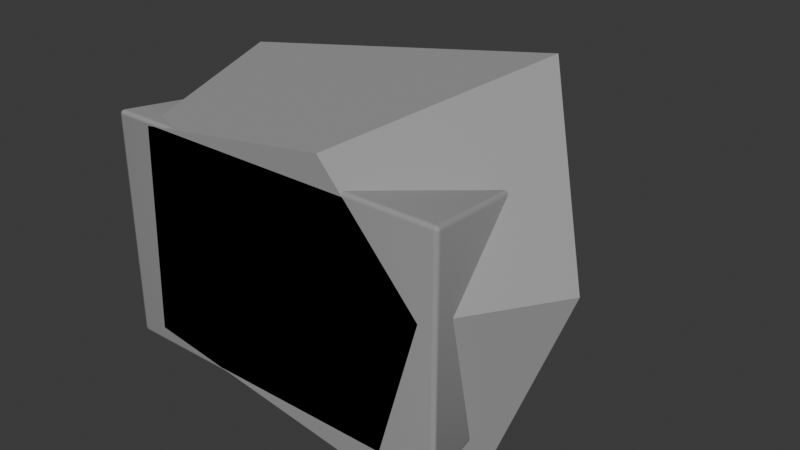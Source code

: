 # Source: resource-pair-grey-r5-portable.blend  (saved by Blender 5.2.45; exported with 4.5.12 LTS)
import bpy
from mathutils import Matrix  # noqa: F401  (used for matrix-valued properties, if any)

bpy.ops.wm.read_factory_settings(use_empty=True)
scene = bpy.context.scene
scene.name = 'Scene'

# ---- collections
col_collection = bpy.data.collections.new('Collection'); scene.collection.children.link(col_collection)

# ---- materials (node trees are filled in below, after node groups)
mat_grey_shape_review = bpy.data.materials.new('grey_shape_review')
mat_grey_shape_review.diffuse_color = (0.32, 0.32, 0.32, 1.0)

# ---- node groups
ng_smooth_by_angle = bpy.data.node_groups.new('Smooth by Angle', 'GeometryNodeTree')
_s = ng_smooth_by_angle.interface.new_socket(name='Mesh', in_out='OUTPUT', socket_type='NodeSocketGeometry')
_s = ng_smooth_by_angle.interface.new_socket(name='Mesh', in_out='INPUT', socket_type='NodeSocketGeometry')
_s = ng_smooth_by_angle.interface.new_socket(name='Angle', in_out='INPUT', socket_type='NodeSocketFloat')
_s.subtype = 'ANGLE'
_s.default_value = 0.5236
_s.min_value = 0.0
_s.max_value = 3.142
_s.description = 'Maximum face angle for smooth edges'
_s = ng_smooth_by_angle.interface.new_socket(name='Ignore Sharpness', in_out='INPUT', socket_type='NodeSocketBool')
_s.force_non_field = True
ng_smooth_by_angle.is_modifier = True
_N = ng_smooth_by_angle.nodes; _L = ng_smooth_by_angle.links
n0 = _N.new('GeometryNodeSetShadeSmooth'); n0.name = 'Set Shade Smooth'; n0.location = (120, -80)
n0.domain = 'EDGE'
n1 = _N.new('GeometryNodeSetShadeSmooth'); n1.name = 'Set Shade Smooth.001'; n1.location = (300, -80)
n2 = _N.new('NodeGroupOutput'); n2.name = 'Group Output'; n2.location = (480, -80)
n3 = _N.new('GeometryNodeInputMeshEdgeAngle'); n3.name = 'Edge Angle'; n3.location = (-440, -240)
n4 = _N.new('NodeGroupInput'); n4.name = 'Group Input'; n4.location = (-80, -80)
n5 = _N.new('GeometryNodeInputEdgeSmooth'); n5.name = 'Is Edge Smooth'; n5.location = (-260, -120)
n6 = _N.new('GeometryNodeInputShadeSmooth'); n6.name = 'Is Shade Smooth'; n6.location = (-440, -397)
n7 = _N.new('FunctionNodeCompare'); n7.name = 'Compare'; n7.location = (-260, -260)
n7.operation = 'LESS_EQUAL'
n8 = _N.new('FunctionNodeBooleanMath'); n8.name = 'Boolean Math.001'; n8.location = (-80, -260)
n9 = _N.new('NodeGroupInput'); n9.name = 'Group Input.001'; n9.location = (-440, -329)
n10 = _N.new('NodeGroupInput'); n10.name = 'Group Input.002'; n10.location = (-259, -189)
n11 = _N.new('FunctionNodeBooleanMath'); n11.name = 'Boolean Math'; n11.location = (-80, -149)
n11.operation = 'OR'
n12 = _N.new('FunctionNodeBooleanMath'); n12.name = 'Boolean Math.002'; n12.location = (-260, -380)
n12.operation = 'OR'
n13 = _N.new('NodeGroupInput'); n13.name = 'Group Input.003'; n13.location = (-440, -460)
_L.new(n3.outputs[0], n7.inputs[0])
_L.new(n1.outputs[0], n2.inputs[0])
_L.new(n9.outputs[1], n7.inputs[1])
_L.new(n7.outputs[0], n8.inputs[0])
_L.new(n4.outputs[0], n0.inputs[0])
_L.new(n0.outputs[0], n1.inputs[0])
_L.new(n8.outputs[0], n0.inputs[2])
_L.new(n10.outputs[2], n11.inputs[1])
_L.new(n5.outputs[0], n11.inputs[0])
_L.new(n11.outputs[0], n0.inputs[1])
_L.new(n13.outputs[2], n12.inputs[1])
_L.new(n6.outputs[0], n12.inputs[0])
_L.new(n12.outputs[0], n8.inputs[1])
n2.is_active_output = True

# ---- material node trees
mat_grey_shape_review.use_nodes = True; mat_grey_shape_review.node_tree.nodes.clear()
_N = mat_grey_shape_review.node_tree.nodes; _L = mat_grey_shape_review.node_tree.links
n0 = _N.new('ShaderNodeBsdfPrincipled'); n0.name = 'Principled BSDF'; n0.location = (-200, 100)
n0.inputs[0].default_value = (0.32, 0.32, 0.32, 1.0)
n0.inputs[2].default_value = 0.78
n0.inputs[10].default_value = 0.005
n1 = _N.new('ShaderNodeOutputMaterial'); n1.name = 'Material Output'; n1.location = (200, 100)
_L.new(n0.outputs[0], n1.inputs[0])
n1.is_active_output = True

# ---- world
world_world = bpy.data.worlds.new('World'); scene.world = world_world
world_world.use_nodes = True; world_world.node_tree.nodes.clear()
_N = world_world.node_tree.nodes; _L = world_world.node_tree.links
n0 = _N.new('ShaderNodeOutputWorld'); n0.name = 'World Output'; n0.location = (200, 100)
n1 = _N.new('ShaderNodeBackground'); n1.name = 'Background'; n1.location = (-200, 100)
n1.inputs[0].default_value = (0.05088, 0.05088, 0.05088, 1.0)
_L.new(n1.outputs[0], n0.inputs[0])
n0.is_active_output = True
world_world.color = (0.05088, 0.05088, 0.05088)
world_world.sun_shadow_jitter_overblur = 0.0

# ---- meshes
me_iron_ore = bpy.data.meshes.new('iron_ore')
me_iron_ore.from_pydata([(-0.1732, 0.0, -0.1166), (0.1339, 0.0, -0.1616), (0.1893, 0.0, 0.0334), (0.07352, 0.0, 0.1634), (-0.1631, 0.0, 0.1284), (-0.2185, 0.1199, -0.0316), (-0.1833, 0.1798, 0.1684), (0.2739, 0.1299, 0.0334), (0.1792, 0.2198, 0.2214), (-0.1531, 0.07992, -0.1992), (0.1994, 0.07992, -0.1992), (0.1692, 0.2498, -0.1414), (-0.1077, 0.3407, -0.1105), (-0.1128, 0.2947, 0.1484), (0.07352, 0.2647, 0.1884), (0.09869, 0.2897, 0.003405)], [], [(0, 5, 9), (5, 12, 9), (10, 1, 9), (1, 0, 9), (4, 5, 0), (11, 10, 9, 12), (4, 0, 1, 2, 3), (6, 12, 5), (4, 6, 5), (6, 13, 12), (13, 14, 12), (14, 15, 12), (15, 11, 12), (15, 8, 11), (8, 7, 11), (7, 10, 11), (7, 2, 10), (2, 1, 10), (3, 6, 4), (3, 8, 6), (8, 13, 6), (8, 14, 13), (8, 15, 14), (3, 2, 8), (2, 7, 8)])
me_iron_ore.polygons.foreach_set('use_smooth', [True] * 25)
_k = set([(0, 1), (0, 4), (0, 5), (0, 9), (1, 2), (1, 9), (1, 10), (2, 3), (2, 7), (2, 10), (3, 4), (3, 8), (4, 5), (4, 6), (5, 6), (5, 9), (5, 12), (6, 8), (6, 12), (6, 13), (7, 8), (7, 10), (7, 11), (8, 11), (8, 14), (8, 15), (9, 10), (9, 12), (10, 11), (11, 12), (11, 15), (12, 13), (12, 15), (13, 14), (14, 15)])
me_iron_ore.attributes.new('sharp_edge', 'BOOLEAN', 'EDGE').data.foreach_set('value', [ (min(e.vertices), max(e.vertices)) in _k for e in me_iron_ore.edges])
me_iron_ore.materials.append(mat_grey_shape_review)
me_iron_ore.update()
me_iron = bpy.data.meshes.new('iron')
me_iron.from_pydata([(-0.21, 0.0, -0.135), (0.21, 0.0, -0.135), (0.21, 0.0, 0.135), (-0.21, 0.0, 0.135), (-0.192, 0.18, -0.115), (0.192, 0.18, -0.115), (0.192, 0.18, 0.115), (-0.192, 0.18, 0.115)], [], [(0, 1, 2, 3), (4, 7, 6, 5), (0, 4, 5, 1), (1, 5, 6, 2), (2, 6, 7, 3), (3, 7, 4, 0)])
me_iron.polygons.foreach_set('use_smooth', [True] * 6)
me_iron.materials.append(mat_grey_shape_review)
me_iron.update()

# ---- objects
ob_iron_ore = bpy.data.objects.new('iron_ore', me_iron_ore)
ob_iron = bpy.data.objects.new('iron', me_iron)

# ---- transforms, parenting, visibility, modifiers, constraints
ob_iron_ore.location = (0.0, 0.0, 0.0)
_m = ob_iron_ore.modifiers.new('Bevel_micro', 'BEVEL')
_m.use_pin_to_last = True
_m.width = 0.0008
_m.width_pct = 0.0008
_m.segments = 3
_m.limit_method = 'WEIGHT'
_m.angle_limit = 0.6109
_m.harden_normals = True
_m.miter_outer = 'MITER_ARC'
_m = ob_iron_ore.modifiers.new('Smooth by Angle', 'NODES')
_m.node_group = ng_smooth_by_angle
_gi = [s.identifier for s in ng_smooth_by_angle.interface.items_tree if s.item_type == 'SOCKET' and s.in_out == 'INPUT']
_m[_gi[1]] = 0.6109  # 'Angle'
_m.use_pin_to_last = True
_m.show_group_selector = False
_m = ob_iron_ore.modifiers.new('WeightedNormal', 'WEIGHTED_NORMAL')
_m.use_pin_to_last = True
_m.keep_sharp = True
ob_iron.location = (0.0, 0.0, 0.0)
_m = ob_iron.modifiers.new('Bevel_micro', 'BEVEL')
_m.use_pin_to_last = True
_m.width = 0.005
_m.width_pct = 0.005
_m.segments = 3
_m.harden_normals = True
_m.miter_outer = 'MITER_ARC'
_m = ob_iron.modifiers.new('WeightedNormal', 'WEIGHTED_NORMAL')
_m.use_pin_to_last = True
_m.keep_sharp = True

# ---- collection membership
scene.collection.objects.link(ob_iron_ore)
scene.collection.objects.link(ob_iron)

# ---- scene / render settings (as saved in the file)
scene.frame_start = 1; scene.frame_end = 250; scene.frame_set(1)
scene.render.engine = 'BLENDER_EEVEE_NEXT'
scene.render.bake_bias = 0.0
scene.render.bake_samples = 0
scene.render.compositor_device = 'GPU'
scene.eevee.use_volume_custom_range = False
scene.eevee.fast_gi_thickness_near = 0.1
scene.eevee.fast_gi_thickness_far = 0.0
scene.eevee.ray_tracing_options.screen_trace_thickness = 0.1
bpy.context.view_layer.update()

# ---- added for rendering (the .blend has no active camera and no usable light): camera, sun
cam_auto = bpy.data.cameras.new('AutoCamera')
cam_auto.lens = 50.0
cam_auto.sensor_width = 36.0
cam_auto.clip_end = 1000.0
ob_auto_camera = bpy.data.objects.new('AutoCamera', cam_auto)
scene.collection.objects.link(ob_auto_camera)
ob_auto_camera.location = (0.704431, -0.641871, 0.55233)
ob_auto_camera.rotation_euler = (1.09748, -7.21219e-08, 0.694738)
scene.camera = ob_auto_camera
light_auto_sun = bpy.data.lights.new('AutoSun', 'SUN')
light_auto_sun.energy = 3.0
light_auto_sun.angle = 0.0523599
ob_auto_sun = bpy.data.objects.new('AutoSun', light_auto_sun)
scene.collection.objects.link(ob_auto_sun)
ob_auto_sun.rotation_euler = (0.872665, 0.174533, 0.523599)
bpy.context.view_layer.update()
